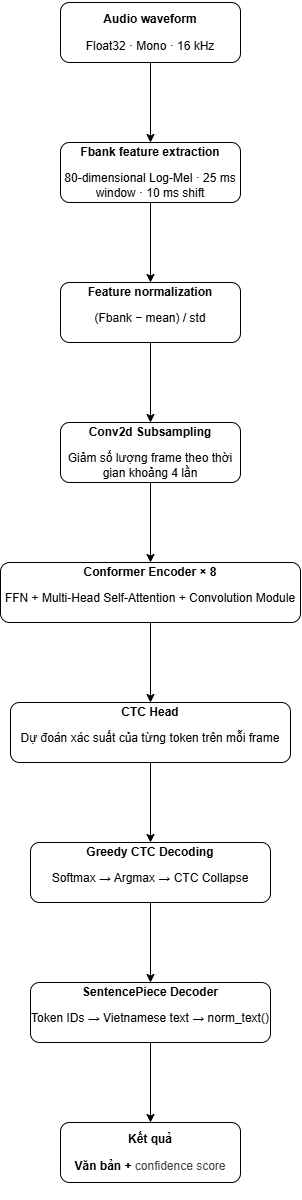

The diagram above was exported from draw.io. Its source (the exported page's mxGraphModel, read from the mxfile embedded in the PNG):
<mxGraphModel dx="734" dy="358" grid="1" gridSize="10" guides="1" tooltips="1" connect="1" arrows="1" fold="1" page="1" pageScale="1" pageWidth="850" pageHeight="1100" math="0" shadow="0">
  <root>
    <mxCell id="0" />
    <mxCell id="1" parent="0" />
    <mxCell id="eFX1sXv-IJL4RL06dTxt-3" edge="1" parent="1" source="eFX1sXv-IJL4RL06dTxt-1" style="edgeStyle=none;html=1;" target="eFX1sXv-IJL4RL06dTxt-2" value="">
      <mxGeometry relative="1" as="geometry" />
    </mxCell>
    <mxCell id="eFX1sXv-IJL4RL06dTxt-1" parent="1" style="rounded=1;whiteSpace=wrap;html=1;roundedPerimeter=1;" value="&lt;p&gt;&lt;strong&gt;Audio waveform&lt;/strong&gt;&lt;/p&gt;&lt;p&gt;Float32 · Mono · 16 kHz&lt;/p&gt;" vertex="1">
      <mxGeometry height="60" width="180" x="150" y="30" as="geometry" />
    </mxCell>
    <mxCell id="eFX1sXv-IJL4RL06dTxt-5" edge="1" parent="1" source="eFX1sXv-IJL4RL06dTxt-2" style="edgeStyle=none;html=1;" target="eFX1sXv-IJL4RL06dTxt-4" value="">
      <mxGeometry relative="1" as="geometry" />
    </mxCell>
    <mxCell id="eFX1sXv-IJL4RL06dTxt-2" parent="1" style="rounded=1;whiteSpace=wrap;html=1;roundedPerimeter=1;" value="&lt;p&gt;&lt;strong&gt;Fbank feature extraction&lt;/strong&gt;&lt;/p&gt;&lt;p&gt;80-dimensional Log-Mel · 25 ms window · 10 ms shift&lt;/p&gt;" vertex="1">
      <mxGeometry height="60" width="180" x="150" y="170" as="geometry" />
    </mxCell>
    <mxCell id="eFX1sXv-IJL4RL06dTxt-7" edge="1" parent="1" source="eFX1sXv-IJL4RL06dTxt-4" style="edgeStyle=none;html=1;" target="eFX1sXv-IJL4RL06dTxt-6" value="">
      <mxGeometry relative="1" as="geometry" />
    </mxCell>
    <mxCell id="eFX1sXv-IJL4RL06dTxt-4" parent="1" style="rounded=1;whiteSpace=wrap;html=1;roundedPerimeter=1;" value="&#10;&lt;p&gt;&lt;span&gt;&lt;span&gt;&lt;strong&gt;Feature normalization&lt;/strong&gt;&lt;/span&gt;&lt;/span&gt;&lt;/p&gt;&lt;p&gt;&lt;span&gt;(Fbank − mean) / std&lt;/span&gt;&lt;/p&gt;&#10;&#10;" vertex="1">
      <mxGeometry height="60" width="180" x="150" y="310" as="geometry" />
    </mxCell>
    <mxCell id="eFX1sXv-IJL4RL06dTxt-9" edge="1" parent="1" source="eFX1sXv-IJL4RL06dTxt-6" style="edgeStyle=none;html=1;" target="eFX1sXv-IJL4RL06dTxt-8" value="">
      <mxGeometry relative="1" as="geometry" />
    </mxCell>
    <mxCell id="eFX1sXv-IJL4RL06dTxt-6" parent="1" style="rounded=1;whiteSpace=wrap;html=1;roundedPerimeter=1;" value="&lt;p&gt;&lt;strong&gt;Conv2d Subsampling&lt;/strong&gt;&lt;/p&gt;&lt;p&gt;Giảm số lượng frame theo thời gian khoảng 4 lần&lt;/p&gt;" vertex="1">
      <mxGeometry height="60" width="180" x="150" y="450" as="geometry" />
    </mxCell>
    <mxCell id="eFX1sXv-IJL4RL06dTxt-11" edge="1" parent="1" source="eFX1sXv-IJL4RL06dTxt-8" style="edgeStyle=none;html=1;" target="eFX1sXv-IJL4RL06dTxt-10" value="">
      <mxGeometry relative="1" as="geometry" />
    </mxCell>
    <mxCell id="eFX1sXv-IJL4RL06dTxt-8" parent="1" style="rounded=1;whiteSpace=wrap;html=1;roundedPerimeter=1;" value="&#10;&lt;p&gt;&lt;span&gt;&lt;span&gt;&lt;strong&gt;Conformer Encoder × 8&lt;/strong&gt;&lt;/span&gt;&lt;/span&gt;&lt;/p&gt;&lt;p&gt;&lt;span&gt;FFN + Multi-Head Self-Attention + Convolution Module&lt;/span&gt;&lt;/p&gt;&#10;&#10;" vertex="1">
      <mxGeometry height="60" width="300" x="90" y="590" as="geometry" />
    </mxCell>
    <mxCell id="eFX1sXv-IJL4RL06dTxt-13" edge="1" parent="1" source="eFX1sXv-IJL4RL06dTxt-10" style="edgeStyle=none;html=1;" target="eFX1sXv-IJL4RL06dTxt-12" value="">
      <mxGeometry relative="1" as="geometry" />
    </mxCell>
    <mxCell id="eFX1sXv-IJL4RL06dTxt-10" parent="1" style="rounded=1;whiteSpace=wrap;html=1;roundedPerimeter=1;" value="&lt;p&gt;&lt;span&gt;&lt;span&gt;&lt;strong&gt;CTC Head&lt;/strong&gt;&lt;/span&gt;&lt;/span&gt;&lt;/p&gt;&lt;p&gt;&lt;span&gt;Dự đoán xác suất của từng token trên mỗi frame&lt;/span&gt;&lt;/p&gt;&lt;div&gt;&lt;br/&gt;&lt;/div&gt;" vertex="1">
      <mxGeometry height="60" width="280" x="100" y="730" as="geometry" />
    </mxCell>
    <mxCell id="eFX1sXv-IJL4RL06dTxt-15" edge="1" parent="1" source="eFX1sXv-IJL4RL06dTxt-12" style="edgeStyle=none;html=1;" target="eFX1sXv-IJL4RL06dTxt-14" value="">
      <mxGeometry relative="1" as="geometry" />
    </mxCell>
    <mxCell id="eFX1sXv-IJL4RL06dTxt-12" parent="1" style="rounded=1;whiteSpace=wrap;html=1;roundedPerimeter=1;" value="&#10;&lt;p&gt;&lt;span&gt;&lt;span&gt;&lt;strong&gt;Greedy CTC Decoding&lt;/strong&gt;&lt;/span&gt;&lt;/span&gt;&lt;/p&gt;&lt;p&gt;&lt;span&gt;Softmax → Argmax → CTC Collapse&lt;/span&gt;&lt;/p&gt;&#10;&#10;" vertex="1">
      <mxGeometry height="60" width="240" x="120" y="870" as="geometry" />
    </mxCell>
    <mxCell id="eFX1sXv-IJL4RL06dTxt-17" edge="1" parent="1" source="eFX1sXv-IJL4RL06dTxt-14" style="edgeStyle=none;html=1;" target="eFX1sXv-IJL4RL06dTxt-16" value="">
      <mxGeometry relative="1" as="geometry" />
    </mxCell>
    <mxCell id="eFX1sXv-IJL4RL06dTxt-14" parent="1" style="rounded=1;whiteSpace=wrap;html=1;roundedPerimeter=1;" value="&#10;&lt;p&gt;&lt;span&gt;&lt;span&gt;&lt;strong&gt;SentencePiece Decoder&lt;/strong&gt;&lt;/span&gt;&lt;/span&gt;&lt;/p&gt;&lt;p&gt;&lt;span&gt;Token IDs → Vietnamese text → norm_text()&lt;/span&gt;&lt;/p&gt;&#10;&#10;" vertex="1">
      <mxGeometry height="60" width="240" x="120" y="1010" as="geometry" />
    </mxCell>
    <mxCell id="eFX1sXv-IJL4RL06dTxt-16" parent="1" style="rounded=1;whiteSpace=wrap;html=1;roundedPerimeter=1;" value="&lt;br&gt;&lt;p&gt;&lt;span&gt;&lt;span&gt;&lt;strong&gt;Kết quả&lt;/strong&gt;&lt;/span&gt;&lt;/span&gt;&lt;/p&gt;&lt;p&gt;&lt;span&gt;&lt;span&gt;&lt;strong&gt;Văn bản +&amp;nbsp;&lt;/strong&gt;&lt;/span&gt;&lt;/span&gt;&lt;span style=&quot;color: rgb(63, 63, 63); background-color: transparent;&quot;&gt;confidence score&lt;/span&gt;&lt;/p&gt;&lt;div&gt;&lt;br/&gt;&lt;/div&gt;" vertex="1">
      <mxGeometry height="60" width="180" x="150" y="1150" as="geometry" />
    </mxCell>
  </root>
</mxGraphModel>